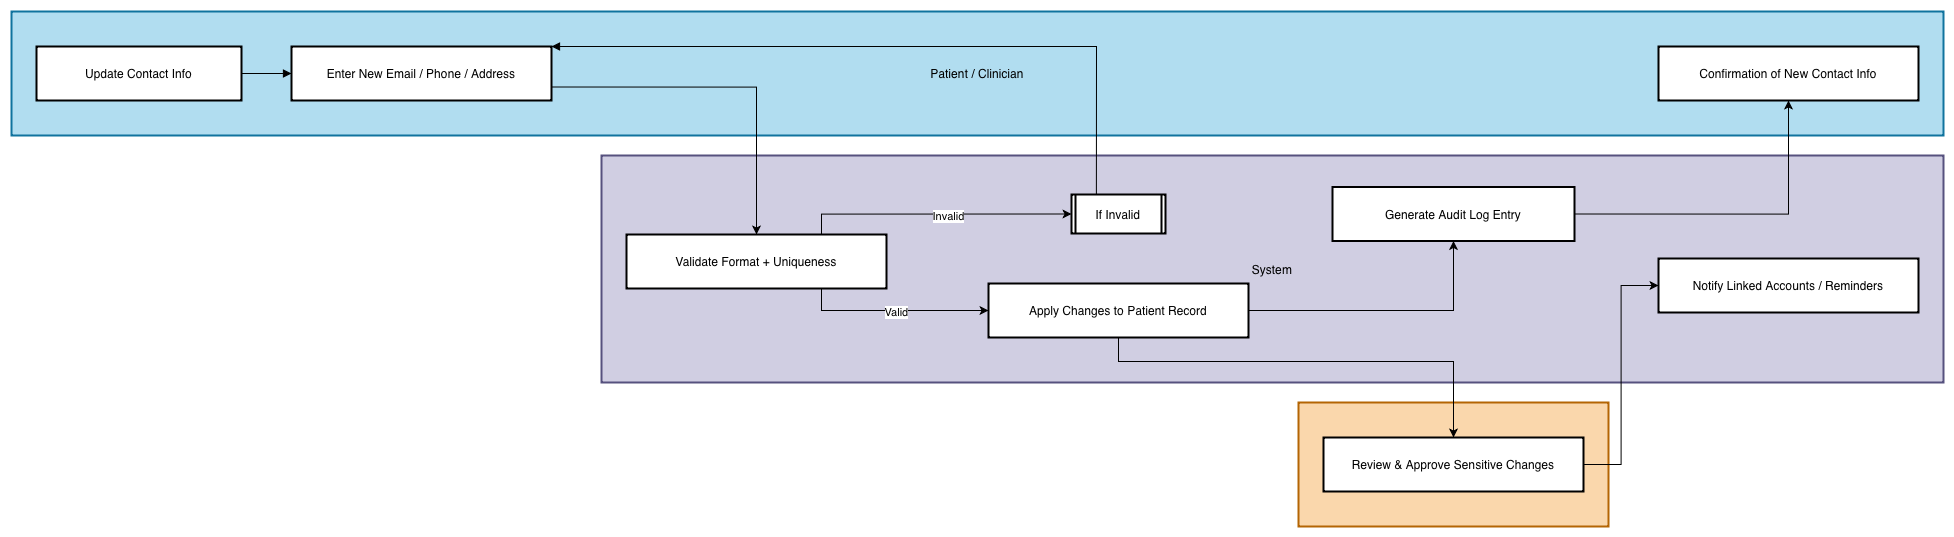

The diagram above was exported from draw.io. Its source (the exported page's mxGraphModel, read from the mxfile embedded in the PNG):
<mxGraphModel dx="2596" dy="1744" grid="1" gridSize="10" guides="1" tooltips="1" connect="1" arrows="1" fold="1" page="1" pageScale="1" pageWidth="827" pageHeight="1169" math="0" shadow="0">
  <root>
    <mxCell id="0" />
    <mxCell id="1" parent="0" />
    <mxCell id="ewbjc31gkW9yQ7GXg_Ca-139" value="System" style="whiteSpace=wrap;strokeWidth=2;fillColor=#d0cee2;strokeColor=#56517e;" parent="1" vertex="1">
      <mxGeometry x="840" y="474" width="1342" height="227" as="geometry" />
    </mxCell>
    <mxCell id="ewbjc31gkW9yQ7GXg_Ca-140" value="Staff" style="whiteSpace=wrap;strokeWidth=2;fillColor=#fad7ac;strokeColor=#b46504;" parent="1" vertex="1">
      <mxGeometry x="1537" y="721" width="310" height="124" as="geometry" />
    </mxCell>
    <mxCell id="ewbjc31gkW9yQ7GXg_Ca-141" value="Patient / Clinician" style="whiteSpace=wrap;strokeWidth=2;fillColor=#b1ddf0;strokeColor=#10739e;" parent="1" vertex="1">
      <mxGeometry x="250" y="330" width="1932" height="124" as="geometry" />
    </mxCell>
    <mxCell id="ewbjc31gkW9yQ7GXg_Ca-142" value="Update Contact Info" style="whiteSpace=wrap;strokeWidth=2;" parent="1" vertex="1">
      <mxGeometry x="275" y="365" width="205" height="54" as="geometry" />
    </mxCell>
    <mxCell id="7DIerrI-E6UgwCmZoTVG-2" style="edgeStyle=orthogonalEdgeStyle;rounded=0;orthogonalLoop=1;jettySize=auto;html=1;exitX=1;exitY=0.75;exitDx=0;exitDy=0;entryX=0.5;entryY=0;entryDx=0;entryDy=0;" edge="1" parent="1" source="ewbjc31gkW9yQ7GXg_Ca-143" target="ewbjc31gkW9yQ7GXg_Ca-146">
      <mxGeometry relative="1" as="geometry" />
    </mxCell>
    <mxCell id="ewbjc31gkW9yQ7GXg_Ca-143" value="Enter New Email / Phone / Address" style="whiteSpace=wrap;strokeWidth=2;" parent="1" vertex="1">
      <mxGeometry x="530" y="365" width="260" height="54" as="geometry" />
    </mxCell>
    <mxCell id="ewbjc31gkW9yQ7GXg_Ca-144" value="Confirmation of New Contact Info" style="whiteSpace=wrap;strokeWidth=2;" parent="1" vertex="1">
      <mxGeometry x="1897" y="365" width="260" height="54" as="geometry" />
    </mxCell>
    <mxCell id="7DIerrI-E6UgwCmZoTVG-10" style="edgeStyle=orthogonalEdgeStyle;rounded=0;orthogonalLoop=1;jettySize=auto;html=1;exitX=1;exitY=0.5;exitDx=0;exitDy=0;entryX=0;entryY=0.5;entryDx=0;entryDy=0;" edge="1" parent="1" source="ewbjc31gkW9yQ7GXg_Ca-145" target="ewbjc31gkW9yQ7GXg_Ca-150">
      <mxGeometry relative="1" as="geometry" />
    </mxCell>
    <mxCell id="ewbjc31gkW9yQ7GXg_Ca-145" value="Review &amp; Approve Sensitive Changes" style="whiteSpace=wrap;strokeWidth=2;" parent="1" vertex="1">
      <mxGeometry x="1562" y="756" width="260" height="54" as="geometry" />
    </mxCell>
    <mxCell id="7DIerrI-E6UgwCmZoTVG-4" style="edgeStyle=orthogonalEdgeStyle;rounded=0;orthogonalLoop=1;jettySize=auto;html=1;exitX=0.75;exitY=0;exitDx=0;exitDy=0;entryX=0;entryY=0.5;entryDx=0;entryDy=0;" edge="1" parent="1" source="ewbjc31gkW9yQ7GXg_Ca-146" target="ewbjc31gkW9yQ7GXg_Ca-147">
      <mxGeometry relative="1" as="geometry" />
    </mxCell>
    <mxCell id="7DIerrI-E6UgwCmZoTVG-5" value="Invalid" style="edgeLabel;html=1;align=center;verticalAlign=middle;resizable=0;points=[];" vertex="1" connectable="0" parent="7DIerrI-E6UgwCmZoTVG-4">
      <mxGeometry x="0.0783" y="-1" relative="1" as="geometry">
        <mxPoint as="offset" />
      </mxGeometry>
    </mxCell>
    <mxCell id="7DIerrI-E6UgwCmZoTVG-6" style="edgeStyle=orthogonalEdgeStyle;rounded=0;orthogonalLoop=1;jettySize=auto;html=1;exitX=0.75;exitY=1;exitDx=0;exitDy=0;entryX=0;entryY=0.5;entryDx=0;entryDy=0;" edge="1" parent="1" source="ewbjc31gkW9yQ7GXg_Ca-146" target="ewbjc31gkW9yQ7GXg_Ca-148">
      <mxGeometry relative="1" as="geometry" />
    </mxCell>
    <mxCell id="7DIerrI-E6UgwCmZoTVG-7" value="Valid" style="edgeLabel;html=1;align=center;verticalAlign=middle;resizable=0;points=[];" vertex="1" connectable="0" parent="7DIerrI-E6UgwCmZoTVG-6">
      <mxGeometry x="0.0115" y="-1" relative="1" as="geometry">
        <mxPoint as="offset" />
      </mxGeometry>
    </mxCell>
    <mxCell id="ewbjc31gkW9yQ7GXg_Ca-146" value="Validate Format + Uniqueness" style="whiteSpace=wrap;strokeWidth=2;" parent="1" vertex="1">
      <mxGeometry x="865" y="553" width="260" height="54" as="geometry" />
    </mxCell>
    <mxCell id="ewbjc31gkW9yQ7GXg_Ca-147" value="If Invalid" style="strokeWidth=2;shape=process;whiteSpace=wrap;size=0.04;" parent="1" vertex="1">
      <mxGeometry x="1310" y="513" width="94" height="39" as="geometry" />
    </mxCell>
    <mxCell id="7DIerrI-E6UgwCmZoTVG-8" style="edgeStyle=orthogonalEdgeStyle;rounded=0;orthogonalLoop=1;jettySize=auto;html=1;exitX=1;exitY=0.5;exitDx=0;exitDy=0;entryX=0.5;entryY=1;entryDx=0;entryDy=0;" edge="1" parent="1" source="ewbjc31gkW9yQ7GXg_Ca-148" target="ewbjc31gkW9yQ7GXg_Ca-149">
      <mxGeometry relative="1" as="geometry" />
    </mxCell>
    <mxCell id="7DIerrI-E6UgwCmZoTVG-9" style="edgeStyle=orthogonalEdgeStyle;rounded=0;orthogonalLoop=1;jettySize=auto;html=1;exitX=0.5;exitY=1;exitDx=0;exitDy=0;entryX=0.5;entryY=0;entryDx=0;entryDy=0;" edge="1" parent="1" source="ewbjc31gkW9yQ7GXg_Ca-148" target="ewbjc31gkW9yQ7GXg_Ca-145">
      <mxGeometry relative="1" as="geometry">
        <Array as="points">
          <mxPoint x="1357" y="680" />
          <mxPoint x="1692" y="680" />
        </Array>
      </mxGeometry>
    </mxCell>
    <mxCell id="ewbjc31gkW9yQ7GXg_Ca-148" value="Apply Changes to Patient Record" style="whiteSpace=wrap;strokeWidth=2;" parent="1" vertex="1">
      <mxGeometry x="1227" y="602" width="260" height="54" as="geometry" />
    </mxCell>
    <mxCell id="7DIerrI-E6UgwCmZoTVG-11" style="edgeStyle=orthogonalEdgeStyle;rounded=0;orthogonalLoop=1;jettySize=auto;html=1;exitX=1;exitY=0.5;exitDx=0;exitDy=0;entryX=0.5;entryY=1;entryDx=0;entryDy=0;" edge="1" parent="1" source="ewbjc31gkW9yQ7GXg_Ca-149" target="ewbjc31gkW9yQ7GXg_Ca-144">
      <mxGeometry relative="1" as="geometry" />
    </mxCell>
    <mxCell id="ewbjc31gkW9yQ7GXg_Ca-149" value="Generate Audit Log Entry" style="whiteSpace=wrap;strokeWidth=2;" parent="1" vertex="1">
      <mxGeometry x="1571" y="505.5" width="242" height="54" as="geometry" />
    </mxCell>
    <mxCell id="ewbjc31gkW9yQ7GXg_Ca-150" value="Notify Linked Accounts / Reminders" style="whiteSpace=wrap;strokeWidth=2;" parent="1" vertex="1">
      <mxGeometry x="1897" y="577" width="260" height="54" as="geometry" />
    </mxCell>
    <mxCell id="ewbjc31gkW9yQ7GXg_Ca-151" value="" style="curved=1;startArrow=none;endArrow=block;exitX=1;exitY=0.5;entryX=0;entryY=0.5;rounded=0;" parent="1" source="ewbjc31gkW9yQ7GXg_Ca-142" target="ewbjc31gkW9yQ7GXg_Ca-143" edge="1">
      <mxGeometry relative="1" as="geometry">
        <Array as="points" />
      </mxGeometry>
    </mxCell>
    <mxCell id="ewbjc31gkW9yQ7GXg_Ca-154" value="" style="curved=0;startArrow=none;endArrow=block;exitX=0.26;exitY=-0.01;entryX=1;entryY=0;rounded=0;entryDx=0;entryDy=0;" parent="1" source="ewbjc31gkW9yQ7GXg_Ca-147" target="ewbjc31gkW9yQ7GXg_Ca-143" edge="1">
      <mxGeometry relative="1" as="geometry">
        <Array as="points">
          <mxPoint x="1335" y="365" />
        </Array>
      </mxGeometry>
    </mxCell>
  </root>
</mxGraphModel>